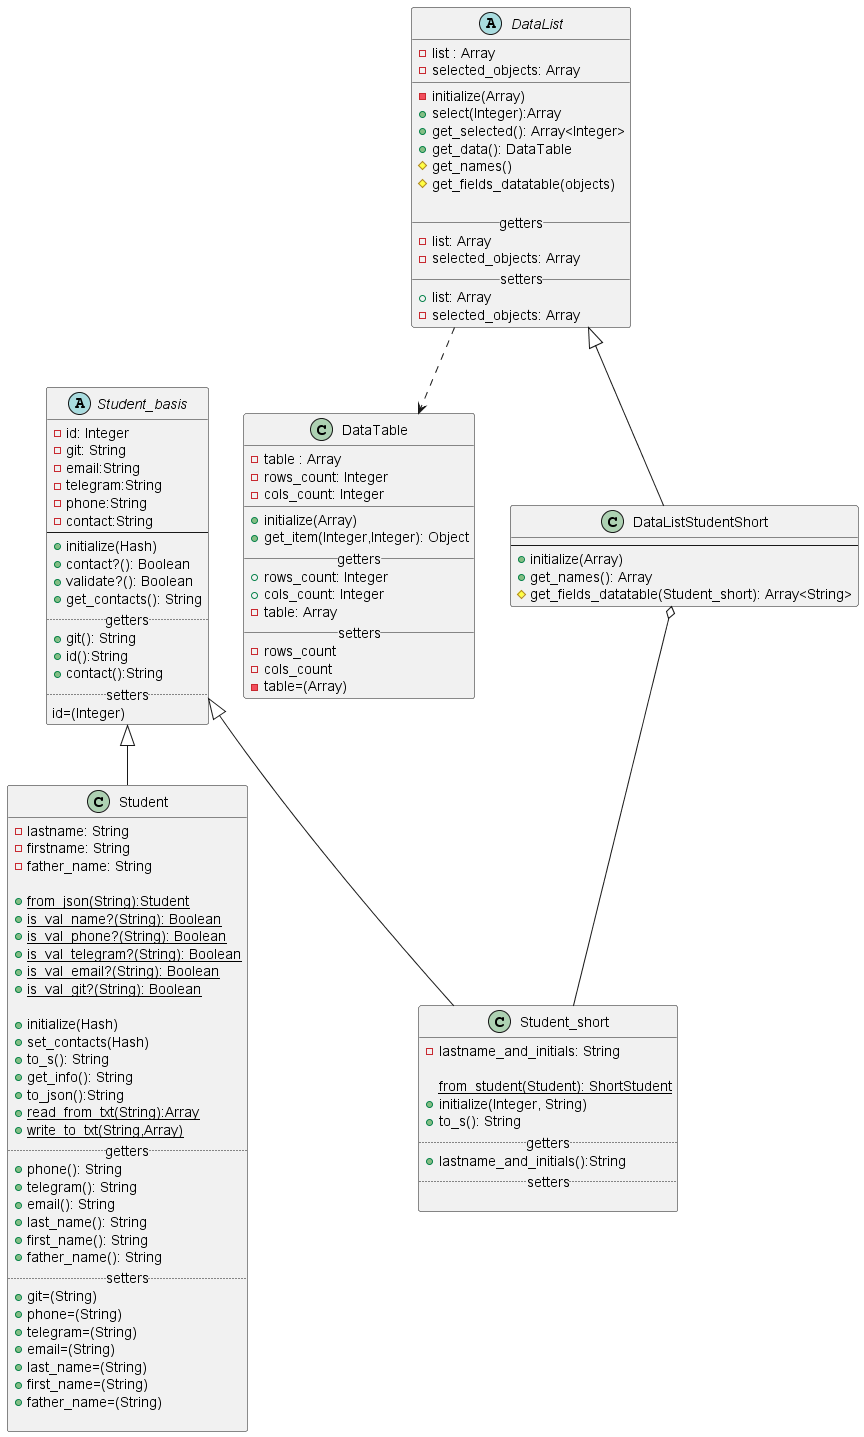

The diagram above was rendered by PlantUML. Its source (embedded in the PNG):
@startuml
'https://plantuml.com/class-diagram
abstract class Student_basis{
     -id: Integer
     -git: String
     -email:String
     -telegram:String
     -phone:String
     -contact:String
--
     +initialize(Hash)
     +contact?(): Boolean
     +validate?(): Boolean
     +get_contacts(): String
     .. getters..
     +git(): String
     +id():String
     +contact():String
     .. setters ..
     id=(Integer)
}

class Student extends Student_basis{
     -lastname: String
     -firstname: String
     -father_name: String

     +{static}from_json(String):Student
     +{static}is_val_name?(String): Boolean
     +{static}is_val_phone?(String): Boolean
     +{static}is_val_telegram?(String): Boolean
     +{static}is_val_email?(String): Boolean
     +{static}is_val_git?(String): Boolean

     +initialize(Hash)
     +set_contacts(Hash)
     +to_s(): String
     +get_info(): String
     +to_json():String
     +{static}read_from_txt(String):Array
     +{static}write_to_txt(String,Array)
     .. getters ..
     +phone(): String
     +telegram(): String
     +email(): String
     +last_name(): String
     +first_name(): String
     +father_name(): String
     .. setters ..
     +git=(String)
     +phone=(String)
     +telegram=(String)
     +email=(String)
     +last_name=(String)
     +first_name=(String)
     +father_name=(String)

}

class Student_short extends Student_basis{
     -lastname_and_initials: String
     
     {static}from_student(Student): ShortStudent
     +initialize(Integer, String)
     +to_s(): String
     .. getters ..
     +lastname_and_initials():String
     .. setters ..

}


class DataTable{
    -table : Array
    -rows_count: Integer
    -cols_count: Integer
    __
    +initialize(Array)
    +get_item(Integer,Integer): Object
    __getters__
    +rows_count: Integer
    +cols_count: Integer
    -table: Array
    __setters__
    -rows_count
    -cols_count
    -table=(Array)
}
abstract class DataList{
    -list : Array
    -selected_objects: Array
    __
    -initialize(Array)
    +select(Integer):Array
    +get_selected(): Array<Integer>
    +get_data(): DataTable
    #get_names()
    #get_fields_datatable(objects)

    __getters__
    -list: Array
    -selected_objects: Array
    __setters__
    +list: Array
    -selected_objects: Array
}

class DataListStudentShort extends DataList{
    --
    +initialize(Array)
    +get_names(): Array
    #get_fields_datatable(Student_short): Array<String>
}

DataList ..> DataTable
DataListStudentShort o-- Student_short
@enduml